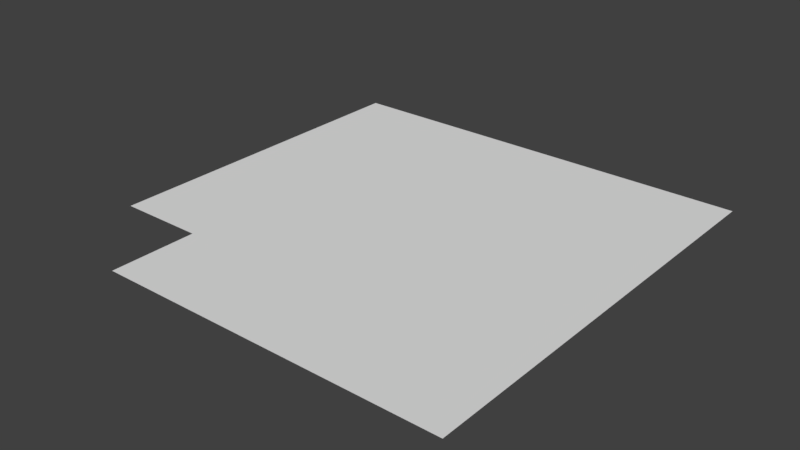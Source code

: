 # Source: ForwardLeft.blend  (saved by Blender 2.78.0; exported with 4.5.12 LTS)
import bpy
from mathutils import Matrix  # noqa: F401  (used for matrix-valued properties, if any)

bpy.ops.wm.read_factory_settings(use_empty=True)
scene = bpy.context.scene
scene.name = 'Scene'

# ---- collections
col_collection_1 = bpy.data.collections.new('Collection 1'); scene.collection.children.link(col_collection_1)

# ---- world
world_world = bpy.data.worlds.new('World'); scene.world = world_world
world_world.color = (0.05088, 0.05088, 0.05088)
world_world.use_sun_shadow = False
world_world.sun_shadow_jitter_overblur = 0.0
world_world.cycles.sampling_method = 'MANUAL'

# ---- meshes
me_carrideforwardleft = bpy.data.meshes.new('CarRideForwardLeft')
me_carrideforwardleft.from_pydata([(-1.5, -1.0, 0.0), (-1.5, 1.0, 0.0), (1.0, -1.5, 0.0), (-1.0, -1.5, 0.0), (-1.0, 1.0, 0.0), (1.0, 1.0, 0.0), (-1.0, -1.0, 0.0), (1.0, -1.0, 0.0)], [], [(6, 4, 1, 0), (6, 7, 5, 4), (3, 2, 7, 6)])
me_carrideforwardleft.use_remesh_preserve_volume = False
me_carrideforwardleft.use_remesh_preserve_attributes = False
me_carrideforwardleft.use_mirror_vertex_groups = False
me_carrideforwardleft.update()

# ---- objects
ob_carrideforwardleft = bpy.data.objects.new('CarRideForwardLeft', me_carrideforwardleft)

# ---- transforms, parenting, visibility, modifiers, constraints
ob_carrideforwardleft.location = (0.0, 0.0, 0.0)
ob_carrideforwardleft.lineart.crease_threshold = 0.0

# ---- collection membership
col_collection_1.objects.link(ob_carrideforwardleft)

# ---- scene / render settings (as saved in the file)
scene.frame_start = 1; scene.frame_end = 250; scene.frame_set(1)
scene.render.engine = 'CYCLES'
scene.render.resolution_percentage = 50
scene.render.dither_intensity = 0.0
scene.render.film_transparent = True
scene.render.use_motion_blur = True
scene.render.motion_blur_shutter = 0.25
scene.cycles.use_denoising = False
scene.cycles.samples = 128
scene.cycles.sampling_pattern = 'TABULATED_SOBOL'
scene.cycles.light_sampling_threshold = 0.0
scene.cycles.use_adaptive_sampling = False
scene.cycles.use_light_tree = False
scene.cycles.blur_glossy = 0.0
scene.cycles.sample_clamp_indirect = 0.0
scene.view_settings.view_transform = 'Standard'
bpy.context.view_layer.update()

# ---- added for rendering (the .blend has no active camera and no usable light): camera, sun
cam_auto = bpy.data.cameras.new('AutoCamera')
cam_auto.lens = 50.0
cam_auto.sensor_width = 36.0
cam_auto.clip_end = 1000.0
ob_auto_camera = bpy.data.objects.new('AutoCamera', cam_auto)
scene.collection.objects.link(ob_auto_camera)
ob_auto_camera.location = (3.02116, -4.1754, 2.61693)
ob_auto_camera.rotation_euler = (1.09748, -7.21219e-08, 0.694738)
scene.camera = ob_auto_camera
light_auto_sun = bpy.data.lights.new('AutoSun', 'SUN')
light_auto_sun.energy = 3.0
light_auto_sun.angle = 0.0523599
ob_auto_sun = bpy.data.objects.new('AutoSun', light_auto_sun)
scene.collection.objects.link(ob_auto_sun)
ob_auto_sun.rotation_euler = (0.872665, 0.174533, 0.523599)
bpy.context.view_layer.update()
